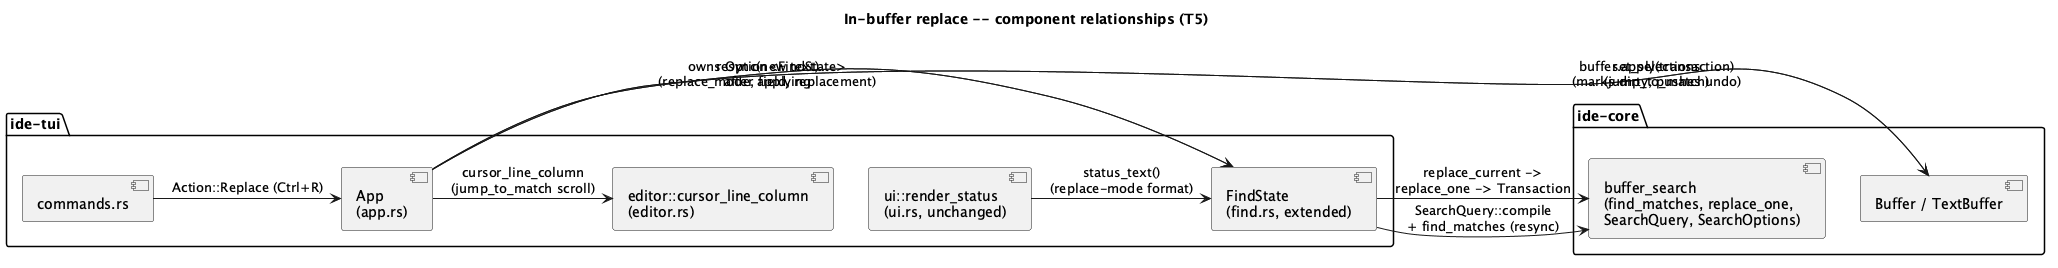

The diagram above was rendered by PlantUML. Its source (embedded in the PNG):
@startuml
title In-buffer replace -- component relationships (T5)

package "ide-tui" {
  component "App\n(app.rs)" as App
  component "FindState\n(find.rs, extended)" as FindState
  component "ui::render_status\n(ui.rs, unchanged)" as RenderStatus
  component "editor::cursor_line_column\n(editor.rs)" as Editor
  component "commands.rs" as Commands
}

package "ide-core" {
  component "buffer_search\n(find_matches, replace_one,\nSearchQuery, SearchOptions)" as BufferSearch
  component "Buffer / TextBuffer" as Buffer
}

App -> FindState : owns Option<FindState>\n(replace_mode, field, replacement)
FindState -> BufferSearch : SearchQuery::compile\n+ find_matches (resync)
FindState -> BufferSearch : replace_current ->\nreplace_one -> Transaction
App -> Buffer : buffer.apply(transaction)\n(marks dirty, pushes undo)
App -> FindState : resync(new text)\nafter applying
App -> Editor : cursor_line_column\n(jump_to_match scroll)
App -> Buffer : set_selections\n(jump_to_match)
Commands -> App : Action::Replace (Ctrl+R)
RenderStatus -> FindState : status_text()\n(replace-mode format)

@enduml